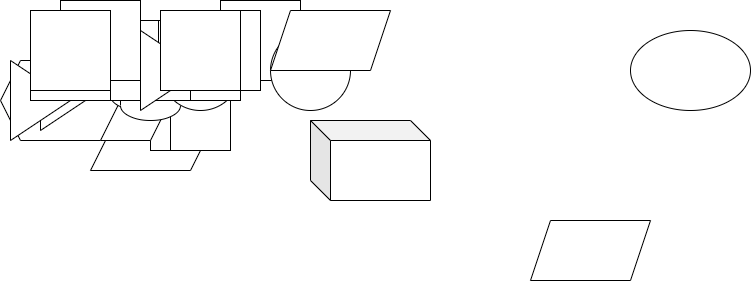

The diagram above was exported from draw.io. Its source (the exported page's mxGraphModel, read from the mxfile embedded in the PNG):
<mxGraphModel dx="2249" dy="798" grid="1" gridSize="10" guides="1" tooltips="1" connect="1" arrows="1" fold="1" page="1" pageScale="1" pageWidth="827" pageHeight="1169" math="0" shadow="0">
  <root>
    <mxCell id="0" />
    <mxCell id="1" parent="0" />
    <mxCell id="errG_e-vdSzRIEKYcM06-1" value="" style="ellipse;whiteSpace=wrap;html=1;" vertex="1" parent="1">
      <mxGeometry x="330" y="260" width="120" height="80" as="geometry" />
    </mxCell>
    <mxCell id="errG_e-vdSzRIEKYcM06-2" value="" style="shape=parallelogram;perimeter=parallelogramPerimeter;whiteSpace=wrap;html=1;fixedSize=1;" vertex="1" parent="1">
      <mxGeometry x="230" y="450" width="120" height="60" as="geometry" />
    </mxCell>
    <mxCell id="errG_e-vdSzRIEKYcM06-3" value="" style="shape=cube;whiteSpace=wrap;html=1;boundedLbl=1;backgroundOutline=1;darkOpacity=0.05;darkOpacity2=0.1;" vertex="1" parent="1">
      <mxGeometry x="10" y="350" width="120" height="80" as="geometry" />
    </mxCell>
    <mxCell id="errG_e-vdSzRIEKYcM06-4" value="" style="shape=step;perimeter=stepPerimeter;whiteSpace=wrap;html=1;fixedSize=1;" vertex="1" parent="1">
      <mxGeometry x="-210" y="320" width="120" height="80" as="geometry" />
    </mxCell>
    <mxCell id="errG_e-vdSzRIEKYcM06-5" value="" style="shape=internalStorage;whiteSpace=wrap;html=1;backgroundOutline=1;" vertex="1" parent="1">
      <mxGeometry x="-150" y="300" width="80" height="80" as="geometry" />
    </mxCell>
    <mxCell id="errG_e-vdSzRIEKYcM06-6" value="" style="shape=hexagon;perimeter=hexagonPerimeter2;whiteSpace=wrap;html=1;fixedSize=1;" vertex="1" parent="1">
      <mxGeometry x="-250" y="290" width="120" height="80" as="geometry" />
    </mxCell>
    <mxCell id="errG_e-vdSzRIEKYcM06-7" value="" style="shape=hexagon;perimeter=hexagonPerimeter2;whiteSpace=wrap;html=1;fixedSize=1;" vertex="1" parent="1">
      <mxGeometry x="-300" y="290" width="120" height="80" as="geometry" />
    </mxCell>
    <mxCell id="errG_e-vdSzRIEKYcM06-8" value="" style="triangle;whiteSpace=wrap;html=1;" vertex="1" parent="1">
      <mxGeometry x="-260" y="280" width="60" height="80" as="geometry" />
    </mxCell>
    <mxCell id="errG_e-vdSzRIEKYcM06-9" value="" style="triangle;whiteSpace=wrap;html=1;" vertex="1" parent="1">
      <mxGeometry x="-290" y="290" width="60" height="80" as="geometry" />
    </mxCell>
    <mxCell id="errG_e-vdSzRIEKYcM06-10" value="" style="shape=cylinder3;whiteSpace=wrap;html=1;boundedLbl=1;backgroundOutline=1;size=15;" vertex="1" parent="1">
      <mxGeometry x="-190" y="260" width="60" height="80" as="geometry" />
    </mxCell>
    <mxCell id="errG_e-vdSzRIEKYcM06-11" value="" style="shape=cylinder3;whiteSpace=wrap;html=1;boundedLbl=1;backgroundOutline=1;size=15;" vertex="1" parent="1">
      <mxGeometry x="-180" y="270" width="60" height="80" as="geometry" />
    </mxCell>
    <mxCell id="errG_e-vdSzRIEKYcM06-12" value="" style="ellipse;whiteSpace=wrap;html=1;aspect=fixed;" vertex="1" parent="1">
      <mxGeometry x="-140" y="260" width="80" height="80" as="geometry" />
    </mxCell>
    <mxCell id="errG_e-vdSzRIEKYcM06-13" value="" style="shape=process;whiteSpace=wrap;html=1;backgroundOutline=1;" vertex="1" parent="1">
      <mxGeometry x="-170" y="260" width="120" height="60" as="geometry" />
    </mxCell>
    <mxCell id="errG_e-vdSzRIEKYcM06-14" value="" style="ellipse;whiteSpace=wrap;html=1;aspect=fixed;" vertex="1" parent="1">
      <mxGeometry x="-190" y="250" width="80" height="80" as="geometry" />
    </mxCell>
    <mxCell id="errG_e-vdSzRIEKYcM06-15" value="" style="whiteSpace=wrap;html=1;aspect=fixed;" vertex="1" parent="1">
      <mxGeometry x="-140" y="250" width="80" height="80" as="geometry" />
    </mxCell>
    <mxCell id="errG_e-vdSzRIEKYcM06-16" value="" style="whiteSpace=wrap;html=1;aspect=fixed;" vertex="1" parent="1">
      <mxGeometry x="-80" y="230" width="80" height="80" as="geometry" />
    </mxCell>
    <mxCell id="errG_e-vdSzRIEKYcM06-17" value="" style="whiteSpace=wrap;html=1;aspect=fixed;" vertex="1" parent="1">
      <mxGeometry x="-120" y="240" width="80" height="80" as="geometry" />
    </mxCell>
    <mxCell id="errG_e-vdSzRIEKYcM06-18" value="" style="whiteSpace=wrap;html=1;aspect=fixed;" vertex="1" parent="1">
      <mxGeometry x="-190" y="250" width="80" height="80" as="geometry" />
    </mxCell>
    <mxCell id="errG_e-vdSzRIEKYcM06-19" value="" style="shape=process;whiteSpace=wrap;html=1;backgroundOutline=1;" vertex="1" parent="1">
      <mxGeometry x="-250" y="250" width="120" height="60" as="geometry" />
    </mxCell>
    <mxCell id="errG_e-vdSzRIEKYcM06-20" value="" style="ellipse;whiteSpace=wrap;html=1;aspect=fixed;" vertex="1" parent="1">
      <mxGeometry x="-30" y="260" width="80" height="80" as="geometry" />
    </mxCell>
    <mxCell id="errG_e-vdSzRIEKYcM06-21" value="" style="triangle;whiteSpace=wrap;html=1;" vertex="1" parent="1">
      <mxGeometry x="-160" y="260" width="60" height="80" as="geometry" />
    </mxCell>
    <mxCell id="errG_e-vdSzRIEKYcM06-22" value="" style="whiteSpace=wrap;html=1;aspect=fixed;" vertex="1" parent="1">
      <mxGeometry x="-140" y="240" width="80" height="80" as="geometry" />
    </mxCell>
    <mxCell id="errG_e-vdSzRIEKYcM06-23" value="" style="whiteSpace=wrap;html=1;aspect=fixed;" vertex="1" parent="1">
      <mxGeometry x="-240" y="230" width="80" height="80" as="geometry" />
    </mxCell>
    <mxCell id="errG_e-vdSzRIEKYcM06-24" value="" style="shape=parallelogram;perimeter=parallelogramPerimeter;whiteSpace=wrap;html=1;fixedSize=1;" vertex="1" parent="1">
      <mxGeometry x="-30" y="240" width="120" height="60" as="geometry" />
    </mxCell>
    <mxCell id="errG_e-vdSzRIEKYcM06-25" value="" style="whiteSpace=wrap;html=1;aspect=fixed;" vertex="1" parent="1">
      <mxGeometry x="-270" y="250" width="80" height="80" as="geometry" />
    </mxCell>
    <mxCell id="errG_e-vdSzRIEKYcM06-26" value="" style="whiteSpace=wrap;html=1;aspect=fixed;" vertex="1" parent="1">
      <mxGeometry x="-270" y="240" width="80" height="80" as="geometry" />
    </mxCell>
  </root>
</mxGraphModel>